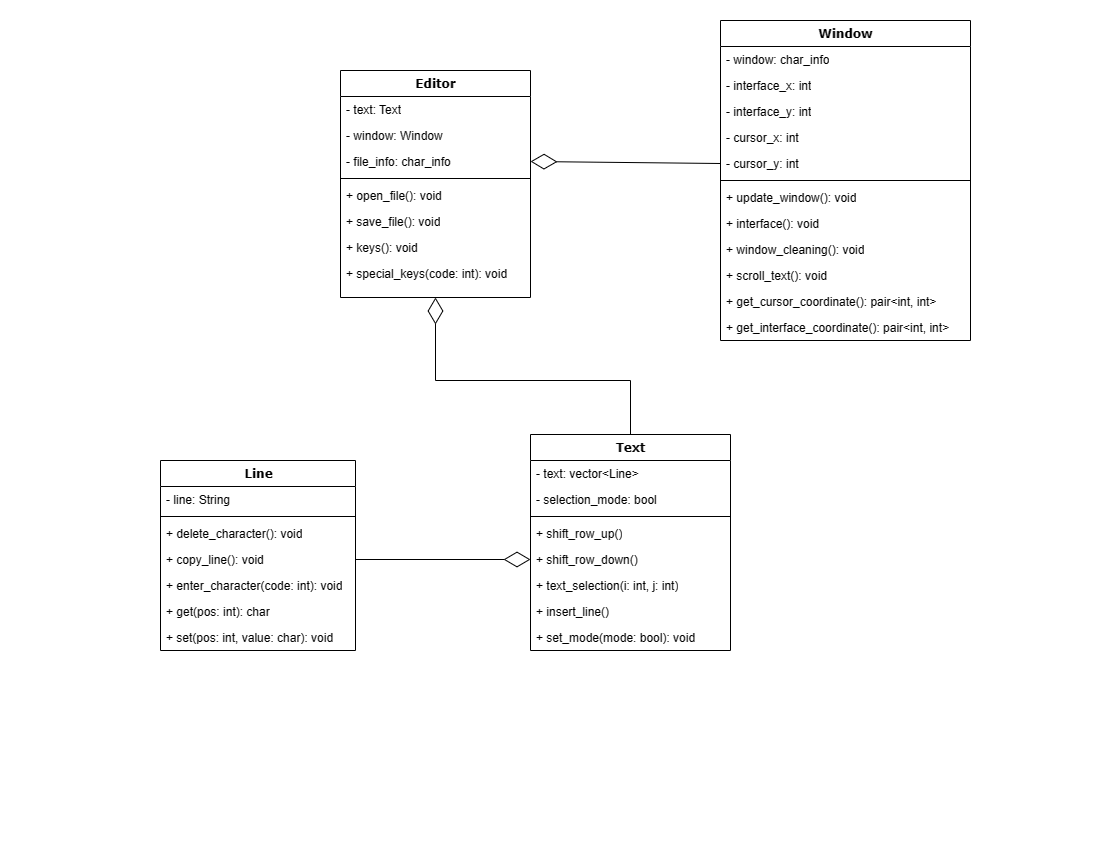

The diagram above was exported from draw.io. Its source (the exported page's mxGraphModel, read from the mxfile embedded in the PNG):
<mxGraphModel dx="1434" dy="788" grid="1" gridSize="10" guides="1" tooltips="1" connect="1" arrows="1" fold="1" page="1" pageScale="1" pageWidth="1100" pageHeight="850" background="none" math="0" shadow="0">
  <root>
    <mxCell id="0" />
    <mxCell id="1" parent="0" />
    <mxCell id="78961159f06e98e8-17" value="Editor" style="swimlane;html=1;fontStyle=1;align=center;verticalAlign=top;childLayout=stackLayout;horizontal=1;startSize=26;horizontalStack=0;resizeParent=1;resizeLast=0;collapsible=1;marginBottom=0;swimlaneFillColor=#ffffff;rounded=0;shadow=0;comic=0;labelBackgroundColor=none;strokeWidth=1;fillColor=none;fontFamily=Verdana;fontSize=12" parent="1" vertex="1">
      <mxGeometry x="340" y="70" width="190" height="227" as="geometry" />
    </mxCell>
    <mxCell id="78961159f06e98e8-21" value="- text: Text" style="text;html=1;strokeColor=none;fillColor=none;align=left;verticalAlign=top;spacingLeft=4;spacingRight=4;whiteSpace=wrap;overflow=hidden;rotatable=0;points=[[0,0.5],[1,0.5]];portConstraint=eastwest;" parent="78961159f06e98e8-17" vertex="1">
      <mxGeometry y="26" width="190" height="26" as="geometry" />
    </mxCell>
    <mxCell id="78961159f06e98e8-23" value="- window: Window" style="text;html=1;strokeColor=none;fillColor=none;align=left;verticalAlign=top;spacingLeft=4;spacingRight=4;whiteSpace=wrap;overflow=hidden;rotatable=0;points=[[0,0.5],[1,0.5]];portConstraint=eastwest;" parent="78961159f06e98e8-17" vertex="1">
      <mxGeometry y="52" width="190" height="26" as="geometry" />
    </mxCell>
    <mxCell id="78961159f06e98e8-25" value="- file_info: char_info" style="text;html=1;strokeColor=none;fillColor=none;align=left;verticalAlign=top;spacingLeft=4;spacingRight=4;whiteSpace=wrap;overflow=hidden;rotatable=0;points=[[0,0.5],[1,0.5]];portConstraint=eastwest;" parent="78961159f06e98e8-17" vertex="1">
      <mxGeometry y="78" width="190" height="26" as="geometry" />
    </mxCell>
    <mxCell id="78961159f06e98e8-19" value="" style="line;html=1;strokeWidth=1;fillColor=none;align=left;verticalAlign=middle;spacingTop=-1;spacingLeft=3;spacingRight=3;rotatable=0;labelPosition=right;points=[];portConstraint=eastwest;" parent="78961159f06e98e8-17" vertex="1">
      <mxGeometry y="104" width="190" height="8" as="geometry" />
    </mxCell>
    <mxCell id="78961159f06e98e8-20" value="+ open_file(): void" style="text;html=1;strokeColor=none;fillColor=none;align=left;verticalAlign=top;spacingLeft=4;spacingRight=4;whiteSpace=wrap;overflow=hidden;rotatable=0;points=[[0,0.5],[1,0.5]];portConstraint=eastwest;" parent="78961159f06e98e8-17" vertex="1">
      <mxGeometry y="112" width="190" height="26" as="geometry" />
    </mxCell>
    <mxCell id="78961159f06e98e8-27" value="+ save_file(): void" style="text;html=1;strokeColor=none;fillColor=none;align=left;verticalAlign=top;spacingLeft=4;spacingRight=4;whiteSpace=wrap;overflow=hidden;rotatable=0;points=[[0,0.5],[1,0.5]];portConstraint=eastwest;" parent="78961159f06e98e8-17" vertex="1">
      <mxGeometry y="138" width="190" height="26" as="geometry" />
    </mxCell>
    <mxCell id="_JkXmlqzIvPXeaiBce0v-15" value="+ keys(): void" style="text;html=1;strokeColor=none;fillColor=none;align=left;verticalAlign=top;spacingLeft=4;spacingRight=4;whiteSpace=wrap;overflow=hidden;rotatable=0;points=[[0,0.5],[1,0.5]];portConstraint=eastwest;" parent="78961159f06e98e8-17" vertex="1">
      <mxGeometry y="164" width="190" height="26" as="geometry" />
    </mxCell>
    <mxCell id="_JkXmlqzIvPXeaiBce0v-16" value="+ special_keys(code: int): void" style="text;html=1;strokeColor=none;fillColor=none;align=left;verticalAlign=top;spacingLeft=4;spacingRight=4;whiteSpace=wrap;overflow=hidden;rotatable=0;points=[[0,0.5],[1,0.5]];portConstraint=eastwest;" parent="78961159f06e98e8-17" vertex="1">
      <mxGeometry y="190" width="190" height="26" as="geometry" />
    </mxCell>
    <mxCell id="78961159f06e98e8-30" value="Window" style="swimlane;html=1;fontStyle=1;align=center;verticalAlign=top;childLayout=stackLayout;horizontal=1;startSize=26;horizontalStack=0;resizeParent=1;resizeLast=0;collapsible=1;marginBottom=0;swimlaneFillColor=#ffffff;rounded=0;shadow=0;comic=0;labelBackgroundColor=none;strokeWidth=1;fillColor=none;fontFamily=Verdana;fontSize=12" parent="1" vertex="1">
      <mxGeometry x="720" y="20" width="250" height="320" as="geometry" />
    </mxCell>
    <mxCell id="78961159f06e98e8-31" value="- window: char_info" style="text;html=1;strokeColor=none;fillColor=none;align=left;verticalAlign=top;spacingLeft=4;spacingRight=4;whiteSpace=wrap;overflow=hidden;rotatable=0;points=[[0,0.5],[1,0.5]];portConstraint=eastwest;" parent="78961159f06e98e8-30" vertex="1">
      <mxGeometry y="26" width="250" height="26" as="geometry" />
    </mxCell>
    <mxCell id="_JkXmlqzIvPXeaiBce0v-6" value="- interface_x: int" style="text;html=1;strokeColor=none;fillColor=none;align=left;verticalAlign=top;spacingLeft=4;spacingRight=4;whiteSpace=wrap;overflow=hidden;rotatable=0;points=[[0,0.5],[1,0.5]];portConstraint=eastwest;" parent="78961159f06e98e8-30" vertex="1">
      <mxGeometry y="52" width="250" height="26" as="geometry" />
    </mxCell>
    <mxCell id="_JkXmlqzIvPXeaiBce0v-8" value="- interface_y: int" style="text;html=1;strokeColor=none;fillColor=none;align=left;verticalAlign=top;spacingLeft=4;spacingRight=4;whiteSpace=wrap;overflow=hidden;rotatable=0;points=[[0,0.5],[1,0.5]];portConstraint=eastwest;" parent="78961159f06e98e8-30" vertex="1">
      <mxGeometry y="78" width="250" height="26" as="geometry" />
    </mxCell>
    <mxCell id="_JkXmlqzIvPXeaiBce0v-9" value="- cursor_x: int" style="text;html=1;strokeColor=none;fillColor=none;align=left;verticalAlign=top;spacingLeft=4;spacingRight=4;whiteSpace=wrap;overflow=hidden;rotatable=0;points=[[0,0.5],[1,0.5]];portConstraint=eastwest;" parent="78961159f06e98e8-30" vertex="1">
      <mxGeometry y="104" width="250" height="26" as="geometry" />
    </mxCell>
    <mxCell id="_JkXmlqzIvPXeaiBce0v-10" value="- cursor_y: int" style="text;html=1;strokeColor=none;fillColor=none;align=left;verticalAlign=top;spacingLeft=4;spacingRight=4;whiteSpace=wrap;overflow=hidden;rotatable=0;points=[[0,0.5],[1,0.5]];portConstraint=eastwest;" parent="78961159f06e98e8-30" vertex="1">
      <mxGeometry y="130" width="250" height="26" as="geometry" />
    </mxCell>
    <mxCell id="78961159f06e98e8-38" value="" style="line;html=1;strokeWidth=1;fillColor=none;align=left;verticalAlign=middle;spacingTop=-1;spacingLeft=3;spacingRight=3;rotatable=0;labelPosition=right;points=[];portConstraint=eastwest;" parent="78961159f06e98e8-30" vertex="1">
      <mxGeometry y="156" width="250" height="8" as="geometry" />
    </mxCell>
    <mxCell id="78961159f06e98e8-39" value="+ update_window(): void" style="text;html=1;strokeColor=none;fillColor=none;align=left;verticalAlign=top;spacingLeft=4;spacingRight=4;whiteSpace=wrap;overflow=hidden;rotatable=0;points=[[0,0.5],[1,0.5]];portConstraint=eastwest;" parent="78961159f06e98e8-30" vertex="1">
      <mxGeometry y="164" width="250" height="26" as="geometry" />
    </mxCell>
    <mxCell id="78961159f06e98e8-40" value="+ interface(): void" style="text;html=1;strokeColor=none;fillColor=none;align=left;verticalAlign=top;spacingLeft=4;spacingRight=4;whiteSpace=wrap;overflow=hidden;rotatable=0;points=[[0,0.5],[1,0.5]];portConstraint=eastwest;" parent="78961159f06e98e8-30" vertex="1">
      <mxGeometry y="190" width="250" height="26" as="geometry" />
    </mxCell>
    <mxCell id="78961159f06e98e8-42" value="+ window_cleaning(): void" style="text;html=1;strokeColor=none;fillColor=none;align=left;verticalAlign=top;spacingLeft=4;spacingRight=4;whiteSpace=wrap;overflow=hidden;rotatable=0;points=[[0,0.5],[1,0.5]];portConstraint=eastwest;" parent="78961159f06e98e8-30" vertex="1">
      <mxGeometry y="216" width="250" height="26" as="geometry" />
    </mxCell>
    <mxCell id="_JkXmlqzIvPXeaiBce0v-11" value="+ scroll_text(): void" style="text;html=1;strokeColor=none;fillColor=none;align=left;verticalAlign=top;spacingLeft=4;spacingRight=4;whiteSpace=wrap;overflow=hidden;rotatable=0;points=[[0,0.5],[1,0.5]];portConstraint=eastwest;" parent="78961159f06e98e8-30" vertex="1">
      <mxGeometry y="242" width="250" height="26" as="geometry" />
    </mxCell>
    <mxCell id="_JkXmlqzIvPXeaiBce0v-12" value="+ get_cursor_coordinate(): pair&amp;lt;int, int&amp;gt;" style="text;html=1;strokeColor=none;fillColor=none;align=left;verticalAlign=top;spacingLeft=4;spacingRight=4;whiteSpace=wrap;overflow=hidden;rotatable=0;points=[[0,0.5],[1,0.5]];portConstraint=eastwest;" parent="78961159f06e98e8-30" vertex="1">
      <mxGeometry y="268" width="250" height="26" as="geometry" />
    </mxCell>
    <mxCell id="_JkXmlqzIvPXeaiBce0v-13" value="+ get_interface_coordinate(): pair&amp;lt;int, int&amp;gt;" style="text;html=1;strokeColor=none;fillColor=none;align=left;verticalAlign=top;spacingLeft=4;spacingRight=4;whiteSpace=wrap;overflow=hidden;rotatable=0;points=[[0,0.5],[1,0.5]];portConstraint=eastwest;" parent="78961159f06e98e8-30" vertex="1">
      <mxGeometry y="294" width="250" height="26" as="geometry" />
    </mxCell>
    <mxCell id="78961159f06e98e8-43" value="Text" style="swimlane;html=1;fontStyle=1;align=center;verticalAlign=top;childLayout=stackLayout;horizontal=1;startSize=26;horizontalStack=0;resizeParent=1;resizeLast=0;collapsible=1;marginBottom=0;swimlaneFillColor=#ffffff;rounded=0;shadow=0;comic=0;labelBackgroundColor=none;strokeWidth=1;fillColor=none;fontFamily=Verdana;fontSize=12" parent="1" vertex="1">
      <mxGeometry x="530" y="434" width="200" height="216" as="geometry">
        <mxRectangle x="740" y="83" width="110" height="30" as="alternateBounds" />
      </mxGeometry>
    </mxCell>
    <mxCell id="78961159f06e98e8-44" value="- text: vector&amp;lt;Line&amp;gt;" style="text;html=1;strokeColor=none;fillColor=none;align=left;verticalAlign=top;spacingLeft=4;spacingRight=4;whiteSpace=wrap;overflow=hidden;rotatable=0;points=[[0,0.5],[1,0.5]];portConstraint=eastwest;" parent="78961159f06e98e8-43" vertex="1">
      <mxGeometry y="26" width="200" height="26" as="geometry" />
    </mxCell>
    <mxCell id="_JkXmlqzIvPXeaiBce0v-7" value="- selection_mode: bool" style="text;html=1;strokeColor=none;fillColor=none;align=left;verticalAlign=top;spacingLeft=4;spacingRight=4;whiteSpace=wrap;overflow=hidden;rotatable=0;points=[[0,0.5],[1,0.5]];portConstraint=eastwest;" parent="78961159f06e98e8-43" vertex="1">
      <mxGeometry y="52" width="200" height="26" as="geometry" />
    </mxCell>
    <mxCell id="78961159f06e98e8-51" value="" style="line;html=1;strokeWidth=1;fillColor=none;align=left;verticalAlign=middle;spacingTop=-1;spacingLeft=3;spacingRight=3;rotatable=0;labelPosition=right;points=[];portConstraint=eastwest;" parent="78961159f06e98e8-43" vertex="1">
      <mxGeometry y="78" width="200" height="8" as="geometry" />
    </mxCell>
    <mxCell id="78961159f06e98e8-52" value="+ shift_row_up()" style="text;html=1;strokeColor=none;fillColor=none;align=left;verticalAlign=top;spacingLeft=4;spacingRight=4;whiteSpace=wrap;overflow=hidden;rotatable=0;points=[[0,0.5],[1,0.5]];portConstraint=eastwest;" parent="78961159f06e98e8-43" vertex="1">
      <mxGeometry y="86" width="200" height="26" as="geometry" />
    </mxCell>
    <mxCell id="78961159f06e98e8-53" value="+ shift_row_down()" style="text;html=1;strokeColor=none;fillColor=none;align=left;verticalAlign=top;spacingLeft=4;spacingRight=4;whiteSpace=wrap;overflow=hidden;rotatable=0;points=[[0,0.5],[1,0.5]];portConstraint=eastwest;" parent="78961159f06e98e8-43" vertex="1">
      <mxGeometry y="112" width="200" height="26" as="geometry" />
    </mxCell>
    <mxCell id="_JkXmlqzIvPXeaiBce0v-2" value="+ text_selection(i: int, j: int)" style="text;html=1;strokeColor=none;fillColor=none;align=left;verticalAlign=top;spacingLeft=4;spacingRight=4;whiteSpace=wrap;overflow=hidden;rotatable=0;points=[[0,0.5],[1,0.5]];portConstraint=eastwest;" parent="78961159f06e98e8-43" vertex="1">
      <mxGeometry y="138" width="200" height="26" as="geometry" />
    </mxCell>
    <mxCell id="_JkXmlqzIvPXeaiBce0v-3" value="+ insert_line()" style="text;html=1;strokeColor=none;fillColor=none;align=left;verticalAlign=top;spacingLeft=4;spacingRight=4;whiteSpace=wrap;overflow=hidden;rotatable=0;points=[[0,0.5],[1,0.5]];portConstraint=eastwest;" parent="78961159f06e98e8-43" vertex="1">
      <mxGeometry y="164" width="200" height="26" as="geometry" />
    </mxCell>
    <mxCell id="_JkXmlqzIvPXeaiBce0v-14" value="+ set_mode(mode: bool): void" style="text;html=1;strokeColor=none;fillColor=none;align=left;verticalAlign=top;spacingLeft=4;spacingRight=4;whiteSpace=wrap;overflow=hidden;rotatable=0;points=[[0,0.5],[1,0.5]];portConstraint=eastwest;" parent="78961159f06e98e8-43" vertex="1">
      <mxGeometry y="190" width="200" height="26" as="geometry" />
    </mxCell>
    <mxCell id="78961159f06e98e8-108" value="Line" style="swimlane;html=1;fontStyle=1;align=center;verticalAlign=top;childLayout=stackLayout;horizontal=1;startSize=26;horizontalStack=0;resizeParent=1;resizeLast=0;collapsible=1;marginBottom=0;swimlaneFillColor=#ffffff;rounded=0;shadow=0;comic=0;labelBackgroundColor=none;strokeWidth=1;fillColor=none;fontFamily=Verdana;fontSize=12" parent="1" vertex="1">
      <mxGeometry x="160" y="459.9999999999998" width="195" height="190" as="geometry" />
    </mxCell>
    <mxCell id="78961159f06e98e8-109" value="- line: String" style="text;html=1;strokeColor=none;fillColor=none;align=left;verticalAlign=top;spacingLeft=4;spacingRight=4;whiteSpace=wrap;overflow=hidden;rotatable=0;points=[[0,0.5],[1,0.5]];portConstraint=eastwest;" parent="78961159f06e98e8-108" vertex="1">
      <mxGeometry y="26" width="195" height="26" as="geometry" />
    </mxCell>
    <mxCell id="78961159f06e98e8-116" value="" style="line;html=1;strokeWidth=1;fillColor=none;align=left;verticalAlign=middle;spacingTop=-1;spacingLeft=3;spacingRight=3;rotatable=0;labelPosition=right;points=[];portConstraint=eastwest;" parent="78961159f06e98e8-108" vertex="1">
      <mxGeometry y="52" width="195" height="8" as="geometry" />
    </mxCell>
    <mxCell id="78961159f06e98e8-117" value="+ delete_character(): void" style="text;html=1;strokeColor=none;fillColor=none;align=left;verticalAlign=top;spacingLeft=4;spacingRight=4;whiteSpace=wrap;overflow=hidden;rotatable=0;points=[[0,0.5],[1,0.5]];portConstraint=eastwest;" parent="78961159f06e98e8-108" vertex="1">
      <mxGeometry y="60" width="195" height="26" as="geometry" />
    </mxCell>
    <mxCell id="78961159f06e98e8-120" value="+ copy_line(): void" style="text;html=1;strokeColor=none;fillColor=none;align=left;verticalAlign=top;spacingLeft=4;spacingRight=4;whiteSpace=wrap;overflow=hidden;rotatable=0;points=[[0,0.5],[1,0.5]];portConstraint=eastwest;" parent="78961159f06e98e8-108" vertex="1">
      <mxGeometry y="86" width="195" height="26" as="geometry" />
    </mxCell>
    <mxCell id="_JkXmlqzIvPXeaiBce0v-1" value="+ enter_character(code: int): void" style="text;html=1;strokeColor=none;fillColor=none;align=left;verticalAlign=top;spacingLeft=4;spacingRight=4;whiteSpace=wrap;overflow=hidden;rotatable=0;points=[[0,0.5],[1,0.5]];portConstraint=eastwest;" parent="78961159f06e98e8-108" vertex="1">
      <mxGeometry y="112" width="195" height="26" as="geometry" />
    </mxCell>
    <mxCell id="_JkXmlqzIvPXeaiBce0v-4" value="+ get(pos: int): char" style="text;html=1;strokeColor=none;fillColor=none;align=left;verticalAlign=top;spacingLeft=4;spacingRight=4;whiteSpace=wrap;overflow=hidden;rotatable=0;points=[[0,0.5],[1,0.5]];portConstraint=eastwest;" parent="78961159f06e98e8-108" vertex="1">
      <mxGeometry y="138" width="195" height="26" as="geometry" />
    </mxCell>
    <mxCell id="_JkXmlqzIvPXeaiBce0v-5" value="+ set(pos: int, value: char): void" style="text;html=1;strokeColor=none;fillColor=none;align=left;verticalAlign=top;spacingLeft=4;spacingRight=4;whiteSpace=wrap;overflow=hidden;rotatable=0;points=[[0,0.5],[1,0.5]];portConstraint=eastwest;" parent="78961159f06e98e8-108" vertex="1">
      <mxGeometry y="164" width="195" height="26" as="geometry" />
    </mxCell>
    <mxCell id="q7Iqyp34sL_64mkeM5si-1" value="" style="endArrow=diamondThin;endFill=0;endSize=24;html=1;rounded=0;exitX=1;exitY=0.5;exitDx=0;exitDy=0;entryX=0;entryY=0.5;entryDx=0;entryDy=0;" edge="1" parent="1" source="78961159f06e98e8-120" target="78961159f06e98e8-53">
      <mxGeometry width="160" relative="1" as="geometry">
        <mxPoint x="550" y="410" as="sourcePoint" />
        <mxPoint x="710" y="410" as="targetPoint" />
      </mxGeometry>
    </mxCell>
    <mxCell id="q7Iqyp34sL_64mkeM5si-2" value="" style="endArrow=diamondThin;endFill=0;endSize=24;html=1;rounded=0;exitX=0;exitY=0.5;exitDx=0;exitDy=0;entryX=1;entryY=0.5;entryDx=0;entryDy=0;" edge="1" parent="1" source="_JkXmlqzIvPXeaiBce0v-10" target="78961159f06e98e8-25">
      <mxGeometry width="160" relative="1" as="geometry">
        <mxPoint x="365" y="568.9999999999998" as="sourcePoint" />
        <mxPoint x="540" y="569" as="targetPoint" />
      </mxGeometry>
    </mxCell>
    <mxCell id="q7Iqyp34sL_64mkeM5si-3" value="" style="endArrow=diamondThin;endFill=0;endSize=24;html=1;rounded=0;exitX=0.5;exitY=0;exitDx=0;exitDy=0;entryX=0.5;entryY=1;entryDx=0;entryDy=0;" edge="1" parent="1" source="78961159f06e98e8-43" target="78961159f06e98e8-17">
      <mxGeometry width="160" relative="1" as="geometry">
        <mxPoint x="730" y="173" as="sourcePoint" />
        <mxPoint x="540" y="171" as="targetPoint" />
        <Array as="points">
          <mxPoint x="630" y="380" />
          <mxPoint x="435" y="380" />
        </Array>
      </mxGeometry>
    </mxCell>
  </root>
</mxGraphModel>